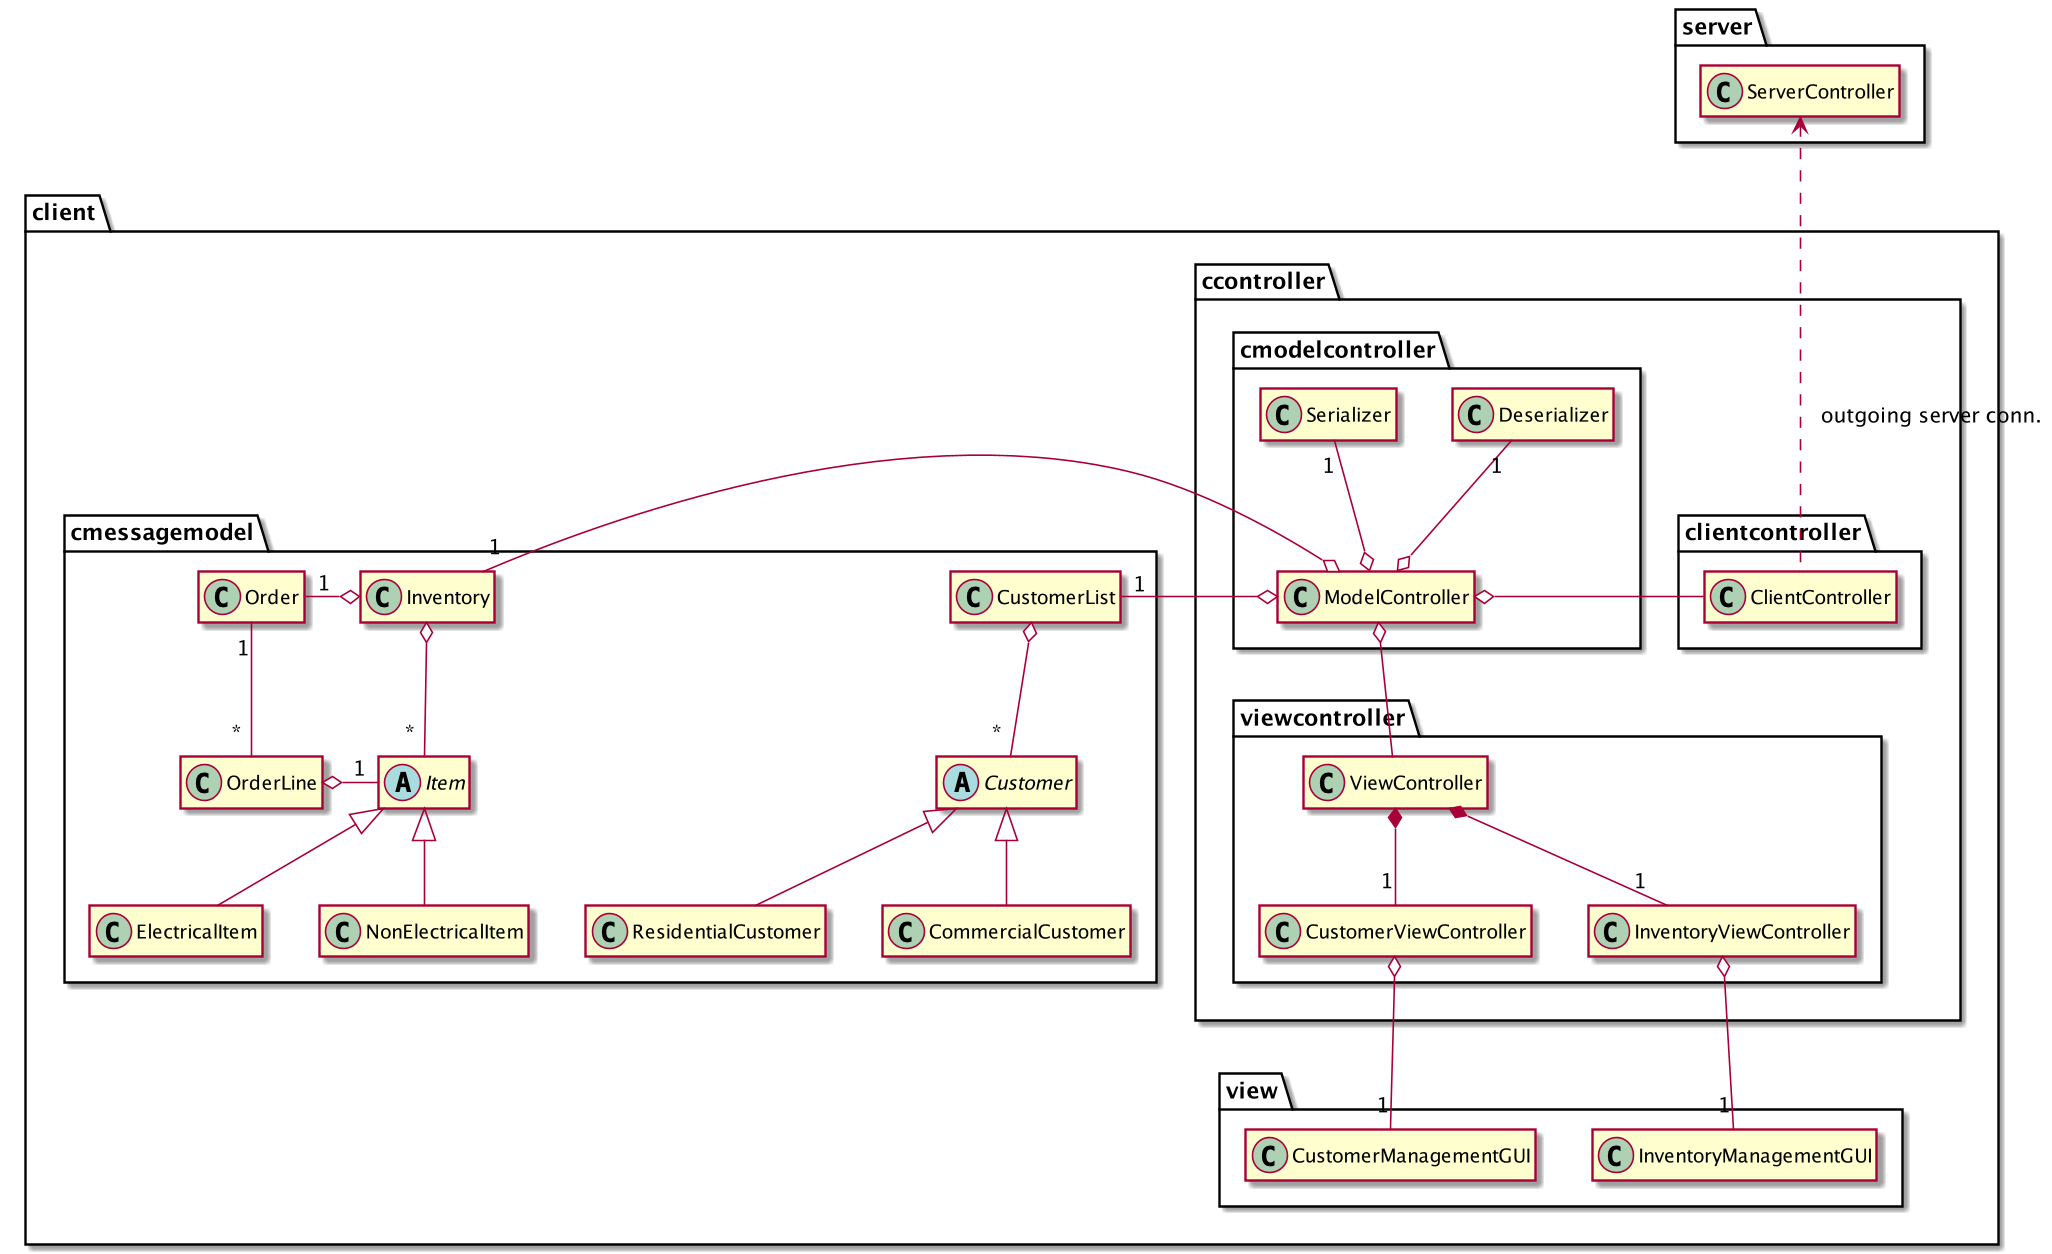

The diagram above was rendered by PlantUML. Its source (embedded in the PNG):
@startuml
skinparam classAttributeIconSize 0

package client {
    package ccontroller {
        package clientcontroller {
            class ClientController
        }
        package cmodelcontroller {
            class ModelController

            class Deserializer
            class Serializer
        }
        package viewcontroller {
            class ViewController
            class CustomerViewController
            class InventoryViewController
        }
    }

    package cmessagemodel {
            class CustomerList {
                -customers: LinkedHashSet<Customer>
                +addNewCustomer(customer: Customer): void
                +updateExistingCustomer(customer: Customer): void
                +removeCustomer(customer: Customer): void
                +searchCustomer(id: int): Customer
                +searchCustomer(name: String): Customer
                +searchCustomer(type: char): Customer
            }
            abstract class Customer {
                - clientId: int
                - firstName: String
                - lastName: String
                - address: String
                - postalCode: String
                - phoneNum: String
                - customerType: char
            }
            class ResidentialCustomer extends Customer
            class CommercialCustomer extends Customer
     
            class Inventory
            class Order
            class OrderLine

            abstract class Item
            class ElectricalItem extends Item
            class NonElectricalItem extends Item
    }

    package view {
        class CustomerManagementGUI
        class InventoryManagementGUI
    }

}

/' modelcontroller '/
ModelController o-- ViewController
ModelController o- ClientController
Serializer "1" --o ModelController
Deserializer "1" --o ModelController
Inventory "1" -o ModelController
CustomerList "1" -o ModelController

/' viewcontroller and view '/
ViewController *-- "1" InventoryViewController
ViewController *-- "1" CustomerViewController
CustomerViewController o-- "1" CustomerManagementGUI
InventoryViewController o-- "1" InventoryManagementGUI

/' cmodel '/
Inventory o-- " * " Item
Order "1" -o Inventory
CustomerList o-- " * " Customer
Order "1" -- " * " OrderLine
OrderLine o- "1" Item


server.ServerController <... ClientController :"   outgoing server conn."

hide members
@enduml